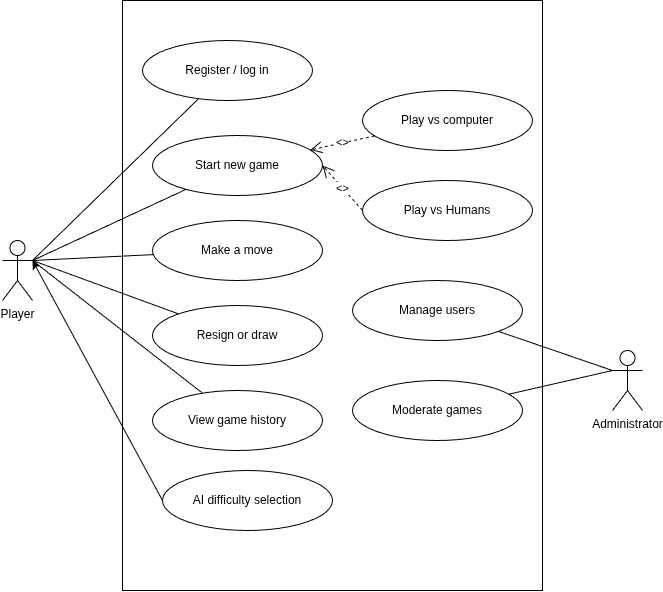

The diagram above was exported from draw.io. Its source (the exported page's mxGraphModel, read from the mxfile embedded in the PNG):
<mxGraphModel dx="776" dy="607" grid="1" gridSize="10" guides="1" tooltips="1" connect="1" arrows="1" fold="1" page="1" pageScale="1" pageWidth="900" pageHeight="700" math="0" shadow="0">
  <root>
    <mxCell id="0" />
    <mxCell id="1" parent="0" />
    <mxCell id="b" parent="1" style="rounded=0;whiteSpace=wrap;html=1;fillColor=none;verticalAlign=top;fontStyle=1;fontSize=14;" value="" vertex="1">
      <mxGeometry height="590" width="420" x="160" y="40" as="geometry" />
    </mxCell>
    <mxCell id="a1" parent="1" style="shape=umlActor;verticalLabelPosition=bottom;verticalAlign=top;html=1;outlineConnect=0;" value="Player" vertex="1">
      <mxGeometry height="60" width="30" x="40" y="280" as="geometry" />
    </mxCell>
    <mxCell id="a3" parent="1" style="shape=umlActor;verticalLabelPosition=bottom;verticalAlign=top;html=1;outlineConnect=0;" value="Administrator" vertex="1">
      <mxGeometry height="60" width="30" x="650" y="390" as="geometry" />
    </mxCell>
    <mxCell id="u1" parent="1" style="ellipse;whiteSpace=wrap;html=1;" value="Register / log in" vertex="1">
      <mxGeometry height="60" width="170" x="180" y="80" as="geometry" />
    </mxCell>
    <mxCell id="u2" parent="1" style="ellipse;whiteSpace=wrap;html=1;" value="Start new game" vertex="1">
      <mxGeometry height="60" width="170" x="190" y="175" as="geometry" />
    </mxCell>
    <mxCell id="u3" parent="1" style="ellipse;whiteSpace=wrap;html=1;" value="Make a move" vertex="1">
      <mxGeometry height="60" width="170" x="190" y="260" as="geometry" />
    </mxCell>
    <mxCell id="u4" parent="1" style="ellipse;whiteSpace=wrap;html=1;" value="Resign or draw" vertex="1">
      <mxGeometry height="60" width="170" x="190" y="345" as="geometry" />
    </mxCell>
    <mxCell id="u5" parent="1" style="ellipse;whiteSpace=wrap;html=1;" value="View game history" vertex="1">
      <mxGeometry height="60" width="170" x="190" y="430" as="geometry" />
    </mxCell>
    <mxCell id="v1" parent="1" style="ellipse;whiteSpace=wrap;html=1;" value="Play vs computer" vertex="1">
      <mxGeometry height="60" width="170" x="400" y="130" as="geometry" />
    </mxCell>
    <mxCell id="v4" parent="1" style="ellipse;whiteSpace=wrap;html=1;" value="Manage users" vertex="1">
      <mxGeometry height="60" width="170" x="390" y="320" as="geometry" />
    </mxCell>
    <mxCell id="v5" parent="1" style="ellipse;whiteSpace=wrap;html=1;" value="Moderate games" vertex="1">
      <mxGeometry height="60" width="170" x="390" y="420" as="geometry" />
    </mxCell>
    <mxCell id="e1" edge="1" parent="1" source="a1" style="endArrow=none;html=1;rounded=0;exitX=1;exitY=0.3333333333333333;exitDx=0;exitDy=0;exitPerimeter=0;" target="u1">
      <mxGeometry relative="1" as="geometry" />
    </mxCell>
    <mxCell id="e2" edge="1" parent="1" source="a1" style="endArrow=none;html=1;rounded=0;exitX=1;exitY=0.3333333333333333;exitDx=0;exitDy=0;exitPerimeter=0;" target="u2">
      <mxGeometry relative="1" as="geometry" />
    </mxCell>
    <mxCell id="e3" edge="1" parent="1" source="a1" style="endArrow=none;html=1;rounded=0;exitX=1;exitY=0.3333333333333333;exitDx=0;exitDy=0;exitPerimeter=0;" target="u3">
      <mxGeometry relative="1" as="geometry" />
    </mxCell>
    <mxCell id="e4" edge="1" parent="1" source="a1" style="endArrow=none;html=1;rounded=0;exitX=1;exitY=0.3333333333333333;exitDx=0;exitDy=0;exitPerimeter=0;" target="u4">
      <mxGeometry relative="1" as="geometry" />
    </mxCell>
    <mxCell id="e5" edge="1" parent="1" source="a1" style="endArrow=none;html=1;rounded=0;exitX=1;exitY=0.3333333333333333;exitDx=0;exitDy=0;exitPerimeter=0;" target="u5">
      <mxGeometry relative="1" as="geometry" />
    </mxCell>
    <mxCell id="e8" edge="1" parent="1" source="a3" style="endArrow=none;html=1;rounded=0;exitX=0;exitY=0.3333333333333333;exitDx=0;exitDy=0;exitPerimeter=0;" target="v4">
      <mxGeometry relative="1" as="geometry" />
    </mxCell>
    <mxCell id="e9" edge="1" parent="1" source="a3" style="endArrow=none;html=1;rounded=0;exitX=0;exitY=0.3333333333333333;exitDx=0;exitDy=0;exitPerimeter=0;" target="v5">
      <mxGeometry relative="1" as="geometry" />
    </mxCell>
    <mxCell id="x1" edge="1" parent="1" source="v1" style="endArrow=open;endSize=10;dashed=1;html=1;rounded=0;" target="u2" value="&lt;&lt;extend&gt;&gt;">
      <mxGeometry relative="1" as="geometry" />
    </mxCell>
    <mxCell id="e8JjTHPQtzmLj8VIq_lr-1" parent="1" style="ellipse;whiteSpace=wrap;html=1;" value="Play vs Humans" vertex="1">
      <mxGeometry height="60" width="170" x="400" y="220" as="geometry" />
    </mxCell>
    <mxCell id="e8JjTHPQtzmLj8VIq_lr-3" edge="1" parent="1" source="e8JjTHPQtzmLj8VIq_lr-1" style="endArrow=open;endSize=10;dashed=1;html=1;rounded=0;entryX=1;entryY=0.5;entryDx=0;entryDy=0;exitX=0;exitY=0.5;exitDx=0;exitDy=0;" target="u2" value="&lt;&lt;extend&gt;&gt;">
      <mxGeometry relative="1" as="geometry">
        <mxPoint x="700" y="250" as="sourcePoint" />
        <mxPoint x="580" y="250" as="targetPoint" />
      </mxGeometry>
    </mxCell>
    <mxCell id="40XecUzTUR2T5hOmwPYM-1" parent="1" style="ellipse;whiteSpace=wrap;html=1;" value="AI difficulty selection" vertex="1">
      <mxGeometry height="60" width="170" x="200" y="510" as="geometry" />
    </mxCell>
    <mxCell id="40XecUzTUR2T5hOmwPYM-2" edge="1" parent="1" source="40XecUzTUR2T5hOmwPYM-1" style="rounded=0;orthogonalLoop=1;jettySize=auto;html=1;exitX=0;exitY=0.5;exitDx=0;exitDy=0;entryX=1;entryY=0.3333333333333333;entryDx=0;entryDy=0;entryPerimeter=0;" target="a1">
      <mxGeometry relative="1" as="geometry" />
    </mxCell>
  </root>
</mxGraphModel>